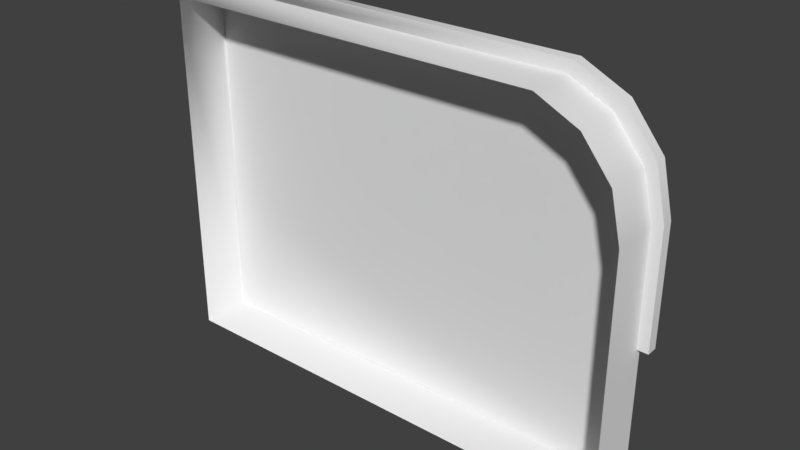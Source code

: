 # Source: Stage_BaseMesh_0.1.blend  (saved by Blender 2.78.0; exported with 4.5.12 LTS)
import bpy
from mathutils import Matrix  # noqa: F401  (used for matrix-valued properties, if any)

bpy.ops.wm.read_factory_settings(use_empty=True)
scene = bpy.context.scene
scene.name = 'Scene'

# ---- collections
col_collection_1 = bpy.data.collections.new('Collection 1'); scene.collection.children.link(col_collection_1)

# ---- materials (node trees are filled in below, after node groups)
mat_stage_material = bpy.data.materials.new('Stage_Material')
mat_stage_material.alpha_threshold = 0.0
mat_stage_material.use_transparent_shadow = False
mat_stage_material.roughness = 0.5

# ---- material node trees

# ---- world
world_world = bpy.data.worlds.new('World'); scene.world = world_world
world_world.color = (0.05088, 0.05088, 0.05088)
world_world.use_sun_shadow = False
world_world.sun_shadow_jitter_overblur = 0.0
world_world.cycles.sampling_method = 'MANUAL'

# ---- meshes
me_cylinder = bpy.data.meshes.new('Cylinder')
me_cylinder.from_pydata([(4.5, 0.5, 0.0), (3.722, 0.5, 3.349), (4.5, 0.45, 0.0), (3.722, 0.45, 3.349), (4.601, 0.502, 2.414), (4.495, 0.502, 2.882), (4.195, 0.502, 3.258), (3.762, 0.502, 3.466), (4.601, 0.448, 2.414), (3.762, 0.448, 3.466), (4.601, 0.552, 2.414), (3.762, 0.552, 3.466), (4.5, 0.45, 1.319), (4.123, 0.45, 3.156), (4.495, 0.552, 2.882), (4.5, 0.55, 1.319), (4.601, 0.502, 1.319), (4.195, 0.448, 3.258), (4.401, 0.55, 2.808), (4.5, 0.55, 2.374), (3.722, 0.55, 3.349), (4.123, 0.55, 3.156), (4.601, 0.448, 1.319), (4.5, 0.5, 1.319), (4.5, -2.384e-07, 1.319), (4.5, -2.384e-07, 2.374), (4.5, 0.0, 0.0), (4.495, 0.448, 2.882), (0.0, -3.576e-07, 3.349), (0.0, 0.45, 3.349), (0.0, 0.5, 3.349), (4.601, 0.552, 1.319), (0.0, 0.448, 3.466), (0.0, 0.552, 3.466), (4.195, 0.552, 3.258), (0.0, 0.55, 3.349), (0.0, 0.502, 3.466), (4.401, -2.384e-07, 2.808), (4.401, 0.5, 2.808), (4.5, 0.5, 2.374), (4.123, -3.576e-07, 3.156), (4.123, 0.5, 3.156), (3.722, -3.576e-07, 3.349), (0.0, 0.0, 0.0), (-1.192e-07, 0.5, 1.319), (4.401, 0.45, 2.808), (4.5, 0.45, 2.374), (-1.192e-07, 0.5, 2.374), (0.0, 0.5, 1.192e-07), (0.0, 0.45, 1.192e-07), (4.401, 0.55, 2.808), (4.5, 0.55, 2.374), (3.722, 0.55, 3.349), (4.123, 0.55, 3.156), (0.0, 0.55, 3.349), (4.5, 0.45, 0.0), (4.5, 0.0, 0.0), (4.601, 0.552, 2.414), (4.601, 0.552, 1.319), (4.601, 0.552, 1.319), (4.401, 0.5, 2.808), (4.5, 0.5, 2.374), (0.0, 0.552, 3.466), (3.762, 0.552, 3.466), (4.495, 0.448, 2.882), (4.195, 0.448, 3.258), (4.5, 0.5, 1.319), (4.5, 0.5, 1.319), (4.5, 0.5, 1.319), (4.5, 0.55, 1.319), (4.5, 0.55, 1.319), (4.5, 0.5, 0.0), (4.5, 0.5, 0.0), (0.0, 0.5, 3.349), (3.722, 0.5, 3.349), (4.123, 0.5, 3.156), (3.722, 0.45, 3.349), (0.0, 0.45, 3.349), (3.762, 0.448, 3.466), (0.0, 0.448, 3.466), (4.195, 0.552, 3.258), (4.495, 0.552, 2.882), (4.401, 0.45, 2.808), (4.123, 0.45, 3.156), (4.601, 0.448, 2.414), (4.601, 0.448, 1.319), (4.601, 0.448, 1.319), (4.5, 0.45, 1.319), (4.5, 0.45, 1.319), (0.0, 0.5, 1.192e-07), (4.5, 0.45, 2.374), (4.601, 0.502, 1.319)], [], [(88, 24, 56, 55), (44, 67, 72, 89), (49, 48, 71, 2), (66, 61, 19, 69), (76, 83, 65, 9), (77, 76, 9, 79), (60, 75, 21, 18), (40, 13, 3, 42), (37, 45, 13, 40), (25, 90, 45, 37), (43, 49, 2, 26), (84, 4, 5, 27), (27, 5, 6, 17), (17, 6, 7, 78), (83, 82, 64, 65), (82, 46, 8, 64), (16, 86, 87, 68), (0, 23, 88, 55), (70, 51, 57, 58), (50, 53, 34, 14), (53, 52, 11, 34), (51, 50, 14, 57), (5, 4, 10, 81), (75, 74, 20, 21), (6, 5, 81, 80), (61, 60, 18, 19), (7, 6, 80, 63), (36, 7, 63, 62), (4, 91, 59, 10), (46, 12, 85, 8), (4, 84, 22, 91), (16, 68, 15, 31), (47, 39, 67, 44), (90, 25, 24, 88), (74, 73, 54, 20), (52, 35, 33, 11), (78, 7, 36, 32), (42, 3, 29, 28), (38, 39, 47, 30, 1, 41), (77, 79, 36, 73), (62, 54, 73, 36), (28, 77, 49, 43), (77, 73, 89, 49)])
me_cylinder.polygons.foreach_set('use_smooth', [True] * 43)
_uv = me_cylinder.uv_layers.new(name='UVMap')
_uv.uv.foreach_set('vector', [0.03596, 0.6343, 0.09466, 0.6343, 0.09466, 0.8064, 0.03596, 0.8064, 0.1465, 0.6078, 0.6411, 0.6078, 0.6411, 0.9534, 0.1465, 0.9534, 0.3359, 0.2493, 0.3359, 0.2428, 0.5822, 0.2428, 0.5822, 0.2493, 0.9293, 0.4905, 0.9293, 0.4983, 0.9221, 0.4983, 0.9221, 0.4905, 0.7439, 0.8101, 0.7456, 0.7515, 0.7618, 0.7492, 0.76, 0.8125, 0.6766, 0.94, 0.7439, 0.8101, 0.76, 0.8125, 0.6904, 0.9472, 0.9293, 0.5621, 0.9293, 0.6258, 0.9221, 0.6258, 0.9221, 0.5621, 0.09466, 0.511, 0.03596, 0.511, 0.03596, 0.453, 0.09466, 0.453, 0.09466, 0.5691, 0.03596, 0.5691, 0.03596, 0.511, 0.09466, 0.511, 0.09466, 0.6272, 0.03596, 0.6272, 0.03596, 0.5691, 0.09466, 0.5691, 0.3359, 0.308, 0.3359, 0.2493, 0.5822, 0.2493, 0.5822, 0.308, 0.887, 0.4765, 0.897, 0.4765, 0.897, 0.5655, 0.887, 0.5655, 0.887, 0.5655, 0.897, 0.5655, 0.897, 0.6544, 0.887, 0.6544, 0.887, 0.6544, 0.897, 0.6544, 0.897, 0.7434, 0.887, 0.7434, 0.7456, 0.7515, 0.7216, 0.6979, 0.736, 0.6914, 0.7618, 0.7492, 0.7216, 0.6979, 0.6768, 0.66, 0.6877, 0.6505, 0.736, 0.6914, 0.9063, 0.9471, 0.9063, 0.9371, 0.9251, 0.9375, 0.9251, 0.9467, 0.02944, 0.8064, 0.02943, 0.6343, 0.03596, 0.6343, 0.03596, 0.8064, 0.8513, 0.6684, 0.8449, 0.6718, 0.8339, 0.6626, 0.8449, 0.6566, 0.801, 0.7107, 0.7782, 0.7648, 0.7619, 0.7629, 0.7865, 0.7046, 0.7782, 0.7648, 0.7812, 0.8234, 0.7651, 0.8262, 0.7619, 0.7629, 0.8449, 0.6718, 0.801, 0.7107, 0.7865, 0.7046, 0.8339, 0.6626, 0.897, 0.5655, 0.897, 0.4765, 0.9062, 0.4765, 0.9062, 0.5655, 0.9293, 0.6258, 0.9293, 0.6895, 0.9221, 0.6895, 0.9221, 0.6258, 0.897, 0.6544, 0.897, 0.5655, 0.9062, 0.5655, 0.9062, 0.6544, 0.9293, 0.4983, 0.9293, 0.5621, 0.9221, 0.5621, 0.9221, 0.4983, 0.897, 0.7434, 0.897, 0.6544, 0.9062, 0.6544, 0.9062, 0.7434, 0.897, 0.9564, 0.897, 0.7434, 0.9062, 0.7434, 0.9062, 0.9564, 0.897, 0.4765, 0.897, 0.4589, 0.9062, 0.4589, 0.9062, 0.4765, 0.6768, 0.66, 0.6704, 0.6567, 0.6766, 0.6448, 0.6877, 0.6505, 0.897, 0.4765, 0.887, 0.4765, 0.887, 0.4589, 0.897, 0.4589, 0.9063, 0.9471, 0.9251, 0.9467, 0.9251, 0.956, 0.9063, 0.9564, 0.1465, 0.5934, 0.6411, 0.5934, 0.6411, 0.6078, 0.1465, 0.6078, 0.03596, 0.6272, 0.09466, 0.6272, 0.09466, 0.6343, 0.03596, 0.6343, 0.9293, 0.6895, 0.9293, 0.8485, 0.9221, 0.8485, 0.9221, 0.6895, 0.7812, 0.8234, 0.8513, 0.9518, 0.8377, 0.9592, 0.7651, 0.8262, 0.887, 0.7434, 0.897, 0.7434, 0.897, 0.9564, 0.887, 0.9564, 0.09466, 0.453, 0.03596, 0.453, 0.03596, 0.3081, 0.09466, 0.3081, 0.6152, 0.4797, 0.6411, 0.5934, 0.1465, 0.5934, 0.1465, 0.3379, 0.4374, 0.3379, 0.5425, 0.3885, 0.6766, 0.94, 0.6904, 0.9472, 0.687, 0.9534, 0.6735, 0.9458, 0.6839, 0.9592, 0.6704, 0.9516, 0.6735, 0.9458, 0.687, 0.9534, 0.02943, 0.308, 0.02943, 0.2493, 0.3359, 0.2493, 0.3359, 0.308, 0.02943, 0.2493, 0.02943, 0.2428, 0.3359, 0.2428, 0.3359, 0.2493])
me_cylinder.materials.append(mat_stage_material)
me_cylinder.use_remesh_preserve_volume = False
me_cylinder.use_remesh_preserve_attributes = False
me_cylinder.use_mirror_vertex_groups = False
me_cylinder.update()

# ---- objects
ob_stage = bpy.data.objects.new('Stage', me_cylinder)

# ---- transforms, parenting, visibility, modifiers, constraints
ob_stage.location = (0.0, 0.0, 0.0)
ob_stage.lineart.crease_threshold = 0.0

# ---- collection membership
col_collection_1.objects.link(ob_stage)

# ---- scene / render settings (as saved in the file)
scene.frame_start = 1; scene.frame_end = 250; scene.frame_set(1)
scene.render.engine = 'BLENDER_EEVEE_NEXT'
scene.render.resolution_percentage = 50
scene.render.dither_intensity = 0.0
scene.cycles.use_denoising = False
scene.cycles.samples = 128
scene.cycles.sampling_pattern = 'TABULATED_SOBOL'
scene.cycles.light_sampling_threshold = 0.0
scene.cycles.use_adaptive_sampling = False
scene.cycles.use_light_tree = False
scene.cycles.blur_glossy = 0.0
scene.cycles.sample_clamp_indirect = 0.0
scene.view_settings.view_transform = 'Standard'
bpy.context.view_layer.update()

# ---- added for rendering (the .blend has no active camera and no usable light): camera, sun
cam_auto = bpy.data.cameras.new('AutoCamera')
cam_auto.lens = 50.0
cam_auto.sensor_width = 36.0
cam_auto.clip_end = 1000.0
ob_auto_camera = bpy.data.objects.new('AutoCamera', cam_auto)
scene.collection.objects.link(ob_auto_camera)
ob_auto_camera.location = (7.65542, -6.14963, 6.01697)
ob_auto_camera.rotation_euler = (1.09748, -7.21219e-08, 0.694738)
scene.camera = ob_auto_camera
light_auto_sun = bpy.data.lights.new('AutoSun', 'SUN')
light_auto_sun.energy = 3.0
light_auto_sun.angle = 0.0523599
ob_auto_sun = bpy.data.objects.new('AutoSun', light_auto_sun)
scene.collection.objects.link(ob_auto_sun)
ob_auto_sun.rotation_euler = (0.872665, 0.174533, 0.523599)
bpy.context.view_layer.update()
